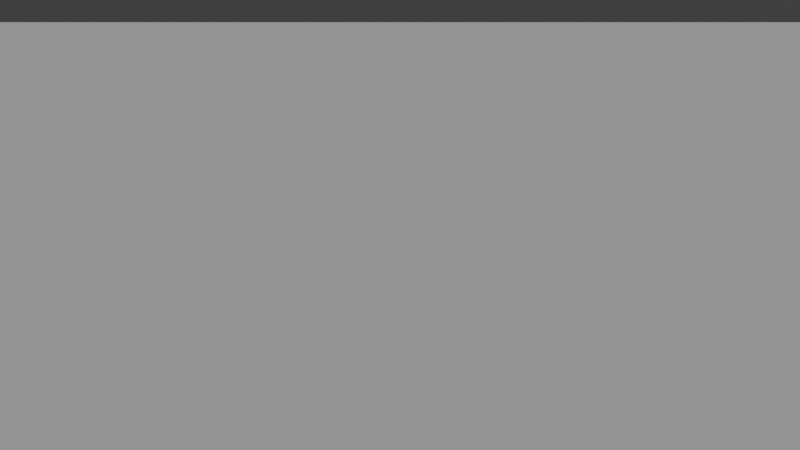 # Source: 04_vehicle.blend  (saved by Blender 2.75.0; exported with 4.5.12 LTS)
import bpy
from mathutils import Matrix  # noqa: F401  (used for matrix-valued properties, if any)

bpy.ops.wm.read_factory_settings(use_empty=True)
scene = bpy.context.scene
scene.name = 'Scene'

# ---- collections
col_collection_1 = bpy.data.collections.new('Collection 1'); scene.collection.children.link(col_collection_1)
col_collection_2 = bpy.data.collections.new('Collection 2'); scene.collection.children.link(col_collection_2)
col_collection_2.hide_render = True
col_collection_2.hide_viewport = True
col_collection_3 = bpy.data.collections.new('Collection 3'); scene.collection.children.link(col_collection_3)
col_collection_3.hide_render = True
col_collection_3.hide_viewport = True

# ---- materials (node trees are filled in below, after node groups)
mat_material = bpy.data.materials.new('Material')
mat_material.alpha_threshold = 0.0
mat_material.use_transparent_shadow = False
mat_material.roughness = 0.5
mat_material.specular_intensity = 0.0
mat_objcolor = bpy.data.materials.new('ObjColor')
mat_objcolor.alpha_threshold = 0.0
mat_objcolor.use_transparent_shadow = False
mat_objcolor.diffuse_color = (1.0, 1.0, 1.0, 1.0)
mat_objcolor.roughness = 0.5
mat_wheel = bpy.data.materials.new('Wheel')
mat_wheel.alpha_threshold = 0.0
mat_wheel.use_transparent_shadow = False
mat_wheel.diffuse_color = (0.2, 0.2, 0.2, 1.0)
mat_wheel.roughness = 0.5
mat_car = bpy.data.materials.new('Car')
mat_car.alpha_threshold = 0.0
mat_car.use_transparent_shadow = False
mat_car.roughness = 0.5

# ---- material node trees

# ---- world
world_world = bpy.data.worlds.new('World'); scene.world = world_world
world_world.color = (0.05088, 0.05088, 0.05088)
world_world.use_sun_shadow = False
world_world.sun_shadow_jitter_overblur = 0.0
world_world.cycles.sampling_method = 'MANUAL'
world_world.cycles.sample_map_resolution = 256

# ---- cameras
cam_camera_001 = bpy.data.cameras.new('Camera.001')
cam_camera_001.clip_end = 100.0
cam_camera_001.lens = 35.0
cam_camera_001.sensor_width = 32.0
cam_camera_001.sensor_height = 18.0
cam_camera_001.display_size = 2.0
cam_camera_001.dof.focus_distance = 0.0
cam_camera_001.dof.aperture_fstop = 128.0
cam_camera_001.dof.aperture_blades = 6
cam_camera = bpy.data.cameras.new('Camera')
cam_camera.clip_end = 100.0
cam_camera.lens = 35.0
cam_camera.sensor_width = 32.0
cam_camera.sensor_height = 18.0
cam_camera.ortho_scale = 30.0
cam_camera.display_size = 2.0
cam_camera.dof.focus_distance = 0.0
cam_camera.dof.aperture_fstop = 128.0

# ---- lights
light_hemi = bpy.data.lights.new('Hemi', 'SUN')
light_hemi.transmission_factor = 0.0
light_hemi.angle = 0.1993
light_hemi.energy = 1.0
light_hemi.shadow_buffer_clip_start = 0.5
light_hemi.shadow_soft_size = 0.1
light_hemi.shadow_cascade_max_distance = 1000.0
light_hemi.cycles.use_multiple_importance_sampling = False

# ---- meshes
me_plane_001 = bpy.data.meshes.new('Plane.001')
me_plane_001.from_pydata([(-50.0, -50.0, 0.0), (50.0, -50.0, 0.0), (-50.0, 50.0, 0.0), (50.0, 50.0, 0.0)], [], [(0, 1, 3, 2)])
_uv = me_plane_001.uv_layers.new(name='UVMap')
_uv.uv.foreach_set('vector', [9.998e-05, 0.0001001, 0.9999, 9.998e-05, 0.9999, 0.9999, 9.998e-05, 0.9999])
me_plane_001.materials.append(mat_material)
me_plane_001.use_remesh_preserve_volume = False
me_plane_001.use_remesh_preserve_attributes = False
me_plane_001.use_mirror_vertex_groups = False
me_plane_001.update()
me_cube_002 = bpy.data.meshes.new('Cube.002')
me_cube_002.from_pydata([(-1.0, -1.0, -1.0), (-1.0, 1.0, -1.0), (1.0, 1.0, -1.0), (1.0, -1.0, -1.0), (-1.0, -1.0, 1.0), (-1.0, 1.0, 1.0), (1.0, 1.0, 1.0), (1.0, -1.0, 1.0)], [], [(4, 5, 1, 0), (5, 6, 2, 1), (6, 7, 3, 2), (7, 4, 0, 3), (0, 1, 2, 3), (7, 6, 5, 4)])
me_cube_002.materials.append(mat_objcolor)
me_cube_002.use_remesh_preserve_volume = False
me_cube_002.use_remesh_preserve_attributes = False
me_cube_002.use_mirror_vertex_groups = False
me_cube_002.update()
me_cube_001 = bpy.data.meshes.new('Cube.001')
me_cube_001.from_pydata([(-1.0, -1.0, -1.0), (-1.0, 1.0, -1.0), (1.0, 1.0, -1.0), (1.0, -1.0, -1.0), (-1.0, -1.0, 1.0), (-1.0, 1.0, 1.0), (1.0, 1.0, 1.0), (1.0, -1.0, 1.0)], [], [(4, 5, 1, 0), (5, 6, 2, 1), (6, 7, 3, 2), (7, 4, 0, 3), (0, 1, 2, 3), (7, 6, 5, 4)])
me_cube_001.materials.append(mat_objcolor)
me_cube_001.use_remesh_preserve_volume = False
me_cube_001.use_remesh_preserve_attributes = False
me_cube_001.use_mirror_vertex_groups = False
me_cube_001.update()
me_cube = bpy.data.meshes.new('Cube')
me_cube.from_pydata([(-1.0, -1.0, -1.0), (-1.0, 1.0, -1.0), (1.0, 1.0, -1.0), (1.0, -1.0, -1.0), (-1.0, -1.0, 1.0), (-1.0, 1.0, 1.0), (1.0, 1.0, 1.0), (1.0, -1.0, 1.0)], [], [(4, 5, 1, 0), (5, 6, 2, 1), (6, 7, 3, 2), (7, 4, 0, 3), (0, 1, 2, 3), (7, 6, 5, 4)])
me_cube.materials.append(mat_objcolor)
me_cube.use_remesh_preserve_volume = False
me_cube.use_remesh_preserve_attributes = False
me_cube.use_mirror_vertex_groups = False
me_cube.update()
me_cylinder = bpy.data.meshes.new('Cylinder')
me_cylinder.from_pydata([(-0.2, 1.0, 0.0), (0.2, 1.0, 1.788e-07), (-0.2, 0.7071, -0.7071), (0.2, 0.7071, -0.7071), (-0.2, -4.371e-08, -1.0), (0.2, 2.25e-07, -1.0), (-0.2, -0.7071, -0.7071), (0.2, -0.7071, -0.7071), (-0.2, -1.0, -1.788e-07), (0.2, -1.0, 0.0), (-0.2, -0.7071, 0.7071), (0.2, -0.7071, 0.7071), (-0.2, -2.568e-07, 1.0), (0.2, 1.192e-08, 1.0), (-0.2, 0.7071, 0.7071), (0.2, 0.7071, 0.7071)], [], [(0, 1, 3, 2), (2, 3, 5, 4), (4, 5, 7, 6), (6, 7, 9, 8), (8, 9, 11, 10), (10, 11, 13, 12), (3, 1, 15, 13, 11, 9, 7, 5), (14, 15, 1, 0), (12, 13, 15, 14), (0, 2, 4, 6, 8, 10, 12, 14)])
me_cylinder.materials.append(mat_wheel)
me_cylinder.use_remesh_preserve_volume = False
me_cylinder.use_remesh_preserve_attributes = False
me_cylinder.use_mirror_vertex_groups = False
me_cylinder.update()
me_cube_003 = bpy.data.meshes.new('Cube.003')
me_cube_003.from_pydata([(-2.0, -3.0, -1.0), (-2.0, 3.0, -1.0), (2.0, 3.0, -1.0), (2.0, -3.0, -1.0), (-2.0, -3.0, 1.0), (-2.0, 3.0, 1.0), (2.0, 3.0, 1.0), (2.0, -3.0, 1.0)], [], [(4, 5, 1, 0), (5, 6, 2, 1), (6, 7, 3, 2), (7, 4, 0, 3), (0, 1, 2, 3), (7, 6, 5, 4)])
me_cube_003.materials.append(mat_car)
me_cube_003.use_remesh_preserve_volume = False
me_cube_003.use_remesh_preserve_attributes = False
me_cube_003.use_mirror_vertex_groups = False
me_cube_003.update()

# ---- objects
ob_cam_target = bpy.data.objects.new('cam_target', None)
ob_plane = bpy.data.objects.new('Plane', me_plane_001)
ob_car_cam = bpy.data.objects.new('car_cam', cam_camera_001)
ob_hemi = bpy.data.objects.new('Hemi', light_hemi)
ob_camera = bpy.data.objects.new('Camera', cam_camera)
ob_empty = bpy.data.objects.new('Empty', None)
ob_player = bpy.data.objects.new('player', me_cube_002)
ob_rigid_cube = bpy.data.objects.new('rigid_cube', me_cube_001)
ob_dynamic_cube = bpy.data.objects.new('dynamic_cube', me_cube)
ob_wheel = bpy.data.objects.new('wheel', me_cylinder)
ob_car = bpy.data.objects.new('car', me_cube_003)

# ---- transforms, parenting, visibility, modifiers, constraints
ob_cam_target.location = (0.0, 0.0, 0.0)
ob_cam_target.empty_image_offset = (0.0, 0.0)
ob_cam_target.show_name = True
ob_cam_target.show_in_front = True
ob_cam_target.lineart.crease_threshold = 0.0
ob_plane.location = (0.0, 0.0, 0.0)
ob_plane.lineart.crease_threshold = 0.0
ob_car_cam.location = (0.0, -24.0, 9.0)
ob_car_cam.rotation_euler = (1.222, 2.087e-16, 1.461e-16)
ob_car_cam.lineart.crease_threshold = 0.0
ob_hemi.location = (10.0, 0.0, 10.0)
ob_hemi.lineart.crease_threshold = 0.0
ob_camera.location = (22.06, -39.44, 33.68)
ob_camera.rotation_euler = (0.9125, 3.852e-06, 0.5551)
ob_camera.lineart.crease_threshold = 0.0
ob_empty.location = (0.0, 0.0, 0.0)
ob_empty.empty_image_offset = (0.0, 0.0)
ob_empty.lineart.crease_threshold = 0.0
ob_player.location = (0.0, 4.0, 0.0)
ob_player.color = (0.0, 1.0, 0.0, 1.0)
ob_player.lineart.crease_threshold = 0.0
ob_rigid_cube.location = (3.0, 0.0, 0.0)
ob_rigid_cube.color = (1.0, 0.0, 0.0, 1.0)
ob_rigid_cube.lineart.crease_threshold = 0.0
ob_dynamic_cube.location = (0.0, 0.0, 0.0)
ob_dynamic_cube.color = (0.0, 0.0, 1.0, 1.0)
ob_dynamic_cube.lineart.crease_threshold = 0.0
ob_wheel.location = (2.5, -2.5, -1.0)
ob_wheel.lineart.crease_threshold = 0.0
ob_car.location = (0.0, 0.0, 0.0)
ob_car.lineart.crease_threshold = 0.0

# ---- collection membership
col_collection_1.objects.link(ob_cam_target)
col_collection_1.objects.link(ob_plane)
col_collection_1.objects.link(ob_car_cam)
col_collection_1.objects.link(ob_hemi)
col_collection_1.objects.link(ob_camera)
col_collection_1.objects.link(ob_empty)
col_collection_2.objects.link(ob_player)
col_collection_2.objects.link(ob_rigid_cube)
col_collection_2.objects.link(ob_hemi)
col_collection_2.objects.link(ob_dynamic_cube)
col_collection_3.objects.link(ob_wheel)
col_collection_3.objects.link(ob_car)
col_collection_3.objects.link(ob_hemi)

# ---- scene / render settings (as saved in the file)
scene.camera = ob_car_cam
scene.frame_start = 1; scene.frame_end = 250; scene.frame_set(1)
scene.render.engine = 'BLENDER_EEVEE_NEXT'
scene.render.resolution_percentage = 50
scene.render.dither_intensity = 0.0
scene.cycles.use_denoising = False
scene.cycles.samples = 10
scene.cycles.sampling_pattern = 'TABULATED_SOBOL'
scene.cycles.light_sampling_threshold = 0.0
scene.cycles.use_adaptive_sampling = False
scene.cycles.use_light_tree = False
scene.cycles.blur_glossy = 0.0
scene.cycles.pixel_filter_type = 'GAUSSIAN'
scene.cycles.sample_clamp_indirect = 0.0
scene.view_settings.view_transform = 'Standard'
bpy.context.view_layer.update()

